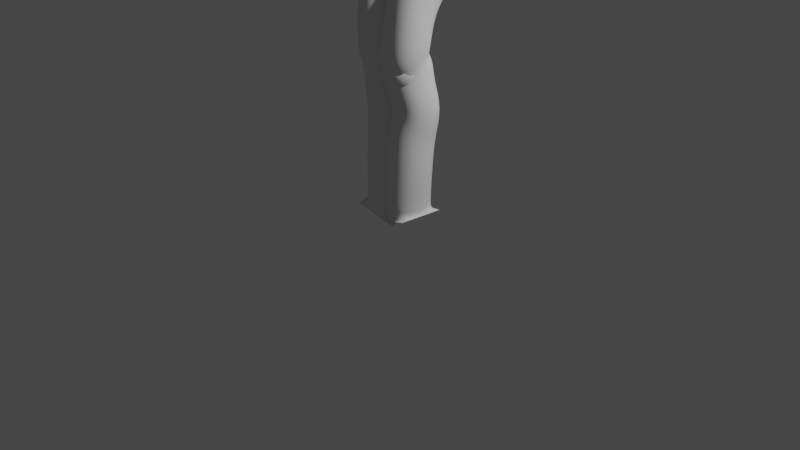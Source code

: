 # Source: legs03.blend  (saved by Blender 3.3.6; exported with 4.5.12 LTS)
import bpy
from mathutils import Matrix  # noqa: F401  (used for matrix-valued properties, if any)

bpy.ops.wm.read_factory_settings(use_empty=True)
scene = bpy.context.scene
scene.name = 'Scene'

# ---- collections
col_collection = bpy.data.collections.new('Collection'); scene.collection.children.link(col_collection)

# ---- world
world_world = bpy.data.worlds.new('World'); scene.world = world_world
world_world.use_nodes = True; world_world.node_tree.nodes.clear()
_N = world_world.node_tree.nodes; _L = world_world.node_tree.links
n0 = _N.new('ShaderNodeOutputWorld'); n0.name = 'World Output'; n0.location = (300, 300)
n1 = _N.new('ShaderNodeBackground'); n1.name = 'Background'; n1.location = (10, 300)
n1.inputs[0].default_value = (0.05088, 0.05088, 0.05088, 1.0)
_L.new(n1.outputs[0], n0.inputs[0])
n0.is_active_output = True
world_world.color = (0.05088, 0.05088, 0.05088)
world_world.use_sun_shadow = False
world_world.sun_shadow_jitter_overblur = 0.0

# ---- cameras
cam_camera = bpy.data.cameras.new('Camera')
cam_camera.clip_end = 100.0
cam_camera.ortho_scale = 7.314

# ---- lights
light_light = bpy.data.lights.new('Light', 'POINT')
light_light.transmission_factor = 0.0
light_light.energy = 1000.0
light_light.shadow_soft_size = 0.1
light_light.shadow_maximum_resolution = 0.006
light_light.use_absolute_resolution = True

# ---- meshes
me_vert = bpy.data.meshes.new('Vert')
me_vert.from_pydata([(-0.0008517, -0.1111, 0.9592), (0.2921, 0.1541, -0.1572), (0.2, 0.002026, -0.411), (0.1754, -0.05348, -0.6415), (0.1476, -0.07459, -0.9126), (0.1288, -0.06277, -0.9981), (0.1343, 1.808e-07, -1.105), (0.1507, 2.095e-07, -1.275), (0.1843, 0.07119, -1.528), (0.1328, 0.01008, -2.044), (0.1178, 3.251e-07, -2.42), (0.1288, 3.417e-07, -2.543), (0.1672, 3.549e-07, -2.642), (0.1672, 3.549e-07, -2.642), (-0.0008517, 0.03413, 0.4286), (0.1343, -0.05911, -1.119), (0.1377, 0.03559, -1.742), (-0.0008517, 0.03413, 1.49), (-0.0008517, 0.03413, 1.225)], [(18, 0), (1, 2), (2, 3), (3, 4), (4, 5), (5, 6), (6, 7), (7, 8), (16, 9), (9, 10), (10, 11), (11, 12), (12, 13), (14, 1), (8, 16), (0, 14), (17, 18)], [])
me_vert.update()

# ---- objects
ob_light = bpy.data.objects.new('Light', light_light)
ob_camera = bpy.data.objects.new('Camera', cam_camera)
ob_empty = bpy.data.objects.new('Empty', None)
ob_empty_001 = bpy.data.objects.new('Empty.001', None)
ob_vert = bpy.data.objects.new('Vert', me_vert)

# ---- transforms, parenting, visibility, modifiers, constraints
ob_light.location = (4.076, 1.005, 5.904)
ob_light.rotation_euler = (0.6503, 0.05522, 1.866)
ob_light.lock_rotations_4d = False
ob_light.empty_display_type = 'ARROWS'
ob_light.color = (0.0, 0.0, 0.0, 0.0)
ob_light.lineart.crease_threshold = 0.0
ob_camera.location = (7.359, -6.926, 4.958)
ob_camera.rotation_euler = (1.109, 0.0, 0.8149)
ob_camera.lock_rotations_4d = False
ob_camera.empty_display_type = 'ARROWS'
ob_camera.color = (0.0, 0.0, 0.0, 0.0)
ob_camera.display_type = 'WIRE'
ob_camera.lineart.crease_threshold = 0.0
ob_empty.location = (0.0, 5.663, 2.499)
ob_empty.rotation_euler = (1.571, -0.0, -0.0)
ob_empty.empty_display_type = 'IMAGE'
ob_empty.empty_display_size = 5.0
ob_empty_001.location = (-5.02, 0.0, 2.452)
ob_empty_001.rotation_euler = (1.565, -0.002132, 1.574)
ob_empty_001.empty_display_type = 'IMAGE'
ob_empty_001.empty_display_size = 5.0
ob_vert.location = (0.0, 0.0, 2.737)
_m = ob_vert.modifiers.new('Skin', 'SKIN')
_m.use_smooth_shade = True
_m.use_x_symmetry = False
_m.use_y_symmetry = True
_m = ob_vert.modifiers.new('Mirror', 'MIRROR')
_m = ob_vert.modifiers.new('Subdivision', 'SUBSURF')

# ---- collection membership
col_collection.objects.link(ob_light)
col_collection.objects.link(ob_camera)
col_collection.objects.link(ob_empty)
col_collection.objects.link(ob_empty_001)
col_collection.objects.link(ob_vert)

# ---- scene / render settings (as saved in the file)
scene.camera = ob_camera
scene.frame_start = 1; scene.frame_end = 250; scene.frame_set(34)
scene.render.engine = 'BLENDER_EEVEE_NEXT'
scene.cycles.sampling_pattern = 'TABULATED_SOBOL'
scene.cycles.use_light_tree = False
scene.view_settings.view_transform = 'Filmic'
bpy.context.view_layer.update()
